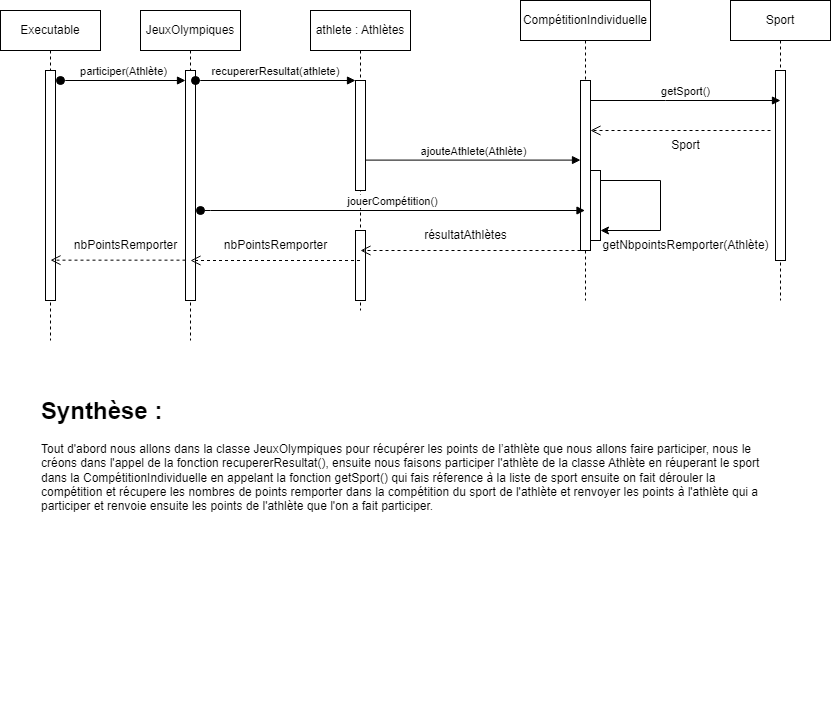

The diagram above was exported from draw.io. Its source (the exported page's mxGraphModel, read from the mxfile embedded in the PNG):
<mxGraphModel dx="1633" dy="766" grid="1" gridSize="10" guides="1" tooltips="1" connect="1" arrows="1" fold="1" page="1" pageScale="1" pageWidth="850" pageHeight="1100" math="0" shadow="0">
  <root>
    <mxCell id="0" />
    <mxCell id="1" parent="0" />
    <mxCell id="aM9ryv3xv72pqoxQDRHE-1" value="athlete : Athlètes" style="shape=umlLifeline;perimeter=lifelinePerimeter;whiteSpace=wrap;html=1;container=0;dropTarget=0;collapsible=0;recursiveResize=0;outlineConnect=0;portConstraint=eastwest;newEdgeStyle={&quot;edgeStyle&quot;:&quot;elbowEdgeStyle&quot;,&quot;elbow&quot;:&quot;vertical&quot;,&quot;curved&quot;:0,&quot;rounded&quot;:0};" parent="1" vertex="1">
      <mxGeometry x="330" y="30" width="100" height="300" as="geometry" />
    </mxCell>
    <mxCell id="aM9ryv3xv72pqoxQDRHE-2" value="" style="html=1;points=[];perimeter=orthogonalPerimeter;outlineConnect=0;targetShapes=umlLifeline;portConstraint=eastwest;newEdgeStyle={&quot;edgeStyle&quot;:&quot;elbowEdgeStyle&quot;,&quot;elbow&quot;:&quot;vertical&quot;,&quot;curved&quot;:0,&quot;rounded&quot;:0};" parent="aM9ryv3xv72pqoxQDRHE-1" vertex="1">
      <mxGeometry x="45" y="70" width="10" height="110" as="geometry" />
    </mxCell>
    <mxCell id="PbV5CeWMYNoyu2n7L-UP-2" value="" style="html=1;points=[];perimeter=orthogonalPerimeter;outlineConnect=0;targetShapes=umlLifeline;portConstraint=eastwest;newEdgeStyle={&quot;edgeStyle&quot;:&quot;elbowEdgeStyle&quot;,&quot;elbow&quot;:&quot;vertical&quot;,&quot;curved&quot;:0,&quot;rounded&quot;:0};" parent="aM9ryv3xv72pqoxQDRHE-1" vertex="1">
      <mxGeometry x="45" y="220" width="10" height="70" as="geometry" />
    </mxCell>
    <mxCell id="aM9ryv3xv72pqoxQDRHE-5" value="CompétitionIndividuelle" style="shape=umlLifeline;perimeter=lifelinePerimeter;whiteSpace=wrap;html=1;container=0;dropTarget=0;collapsible=0;recursiveResize=0;outlineConnect=0;portConstraint=eastwest;newEdgeStyle={&quot;edgeStyle&quot;:&quot;elbowEdgeStyle&quot;,&quot;elbow&quot;:&quot;vertical&quot;,&quot;curved&quot;:0,&quot;rounded&quot;:0};" parent="1" vertex="1">
      <mxGeometry x="540" y="20" width="130" height="300" as="geometry" />
    </mxCell>
    <mxCell id="aM9ryv3xv72pqoxQDRHE-6" value="" style="html=1;points=[];perimeter=orthogonalPerimeter;outlineConnect=0;targetShapes=umlLifeline;portConstraint=eastwest;newEdgeStyle={&quot;edgeStyle&quot;:&quot;elbowEdgeStyle&quot;,&quot;elbow&quot;:&quot;vertical&quot;,&quot;curved&quot;:0,&quot;rounded&quot;:0};" parent="aM9ryv3xv72pqoxQDRHE-5" vertex="1">
      <mxGeometry x="60" y="80" width="10" height="170" as="geometry" />
    </mxCell>
    <mxCell id="oZe7aHcIexyiN1yxi-A--5" style="edgeStyle=elbowEdgeStyle;rounded=0;orthogonalLoop=1;jettySize=auto;html=1;elbow=vertical;curved=0;" parent="aM9ryv3xv72pqoxQDRHE-5" source="oZe7aHcIexyiN1yxi-A--4" target="oZe7aHcIexyiN1yxi-A--4" edge="1">
      <mxGeometry relative="1" as="geometry">
        <mxPoint x="170" y="240" as="targetPoint" />
        <Array as="points">
          <mxPoint x="140" y="180" />
        </Array>
      </mxGeometry>
    </mxCell>
    <mxCell id="oZe7aHcIexyiN1yxi-A--4" value="" style="html=1;points=[];perimeter=orthogonalPerimeter;outlineConnect=0;targetShapes=umlLifeline;portConstraint=eastwest;newEdgeStyle={&quot;edgeStyle&quot;:&quot;elbowEdgeStyle&quot;,&quot;elbow&quot;:&quot;vertical&quot;,&quot;curved&quot;:0,&quot;rounded&quot;:0};" parent="aM9ryv3xv72pqoxQDRHE-5" vertex="1">
      <mxGeometry x="70" y="170" width="10" height="70" as="geometry" />
    </mxCell>
    <mxCell id="aM9ryv3xv72pqoxQDRHE-8" value="" style="html=1;verticalAlign=bottom;endArrow=open;dashed=1;endSize=8;edgeStyle=elbowEdgeStyle;elbow=vertical;curved=0;rounded=0;" parent="1" source="aM9ryv3xv72pqoxQDRHE-6" edge="1">
      <mxGeometry relative="1" as="geometry">
        <mxPoint x="380" y="270" as="targetPoint" />
        <Array as="points">
          <mxPoint x="470" y="270" />
        </Array>
      </mxGeometry>
    </mxCell>
    <mxCell id="qhVoahPRvPz80wno6J10-1" value="JeuxOlympiques" style="shape=umlLifeline;perimeter=lifelinePerimeter;whiteSpace=wrap;html=1;container=0;dropTarget=0;collapsible=0;recursiveResize=0;outlineConnect=0;portConstraint=eastwest;newEdgeStyle={&quot;edgeStyle&quot;:&quot;elbowEdgeStyle&quot;,&quot;elbow&quot;:&quot;vertical&quot;,&quot;curved&quot;:0,&quot;rounded&quot;:0};" parent="1" vertex="1">
      <mxGeometry x="160" y="30" width="100" height="330" as="geometry" />
    </mxCell>
    <mxCell id="qhVoahPRvPz80wno6J10-2" value="" style="html=1;points=[];perimeter=orthogonalPerimeter;outlineConnect=0;targetShapes=umlLifeline;portConstraint=eastwest;newEdgeStyle={&quot;edgeStyle&quot;:&quot;elbowEdgeStyle&quot;,&quot;elbow&quot;:&quot;vertical&quot;,&quot;curved&quot;:0,&quot;rounded&quot;:0};" parent="qhVoahPRvPz80wno6J10-1" vertex="1">
      <mxGeometry x="45" y="60" width="10" height="230" as="geometry" />
    </mxCell>
    <mxCell id="aM9ryv3xv72pqoxQDRHE-3" value="recupererResultat(athlete)" style="html=1;verticalAlign=bottom;startArrow=oval;endArrow=block;startSize=8;edgeStyle=elbowEdgeStyle;elbow=vertical;curved=0;rounded=0;" parent="1" source="qhVoahPRvPz80wno6J10-2" target="aM9ryv3xv72pqoxQDRHE-2" edge="1">
      <mxGeometry relative="1" as="geometry">
        <mxPoint x="280" y="140" as="sourcePoint" />
        <Array as="points">
          <mxPoint x="220" y="100" />
        </Array>
      </mxGeometry>
    </mxCell>
    <mxCell id="oZe7aHcIexyiN1yxi-A--1" value="résultatAthlètes" style="text;html=1;align=center;verticalAlign=middle;resizable=0;points=[];autosize=1;strokeColor=none;fillColor=none;" parent="1" vertex="1">
      <mxGeometry x="430" y="240" width="110" height="30" as="geometry" />
    </mxCell>
    <mxCell id="oZe7aHcIexyiN1yxi-A--2" value="Sport" style="shape=umlLifeline;perimeter=lifelinePerimeter;whiteSpace=wrap;html=1;container=0;dropTarget=0;collapsible=0;recursiveResize=0;outlineConnect=0;portConstraint=eastwest;newEdgeStyle={&quot;edgeStyle&quot;:&quot;elbowEdgeStyle&quot;,&quot;elbow&quot;:&quot;vertical&quot;,&quot;curved&quot;:0,&quot;rounded&quot;:0};" parent="1" vertex="1">
      <mxGeometry x="750" y="20" width="100" height="300" as="geometry" />
    </mxCell>
    <mxCell id="oZe7aHcIexyiN1yxi-A--3" value="" style="html=1;points=[];perimeter=orthogonalPerimeter;outlineConnect=0;targetShapes=umlLifeline;portConstraint=eastwest;newEdgeStyle={&quot;edgeStyle&quot;:&quot;elbowEdgeStyle&quot;,&quot;elbow&quot;:&quot;vertical&quot;,&quot;curved&quot;:0,&quot;rounded&quot;:0};" parent="oZe7aHcIexyiN1yxi-A--2" vertex="1">
      <mxGeometry x="45" y="70" width="10" height="190" as="geometry" />
    </mxCell>
    <mxCell id="oZe7aHcIexyiN1yxi-A--6" value="getSport()" style="html=1;verticalAlign=bottom;endArrow=block;edgeStyle=elbowEdgeStyle;elbow=vertical;curved=0;rounded=0;" parent="1" edge="1">
      <mxGeometry relative="1" as="geometry">
        <mxPoint x="610" y="120" as="sourcePoint" />
        <Array as="points">
          <mxPoint x="685" y="120" />
        </Array>
        <mxPoint x="800" y="120" as="targetPoint" />
      </mxGeometry>
    </mxCell>
    <mxCell id="oZe7aHcIexyiN1yxi-A--7" value="" style="html=1;verticalAlign=bottom;endArrow=open;dashed=1;endSize=8;edgeStyle=elbowEdgeStyle;elbow=vertical;curved=0;rounded=0;" parent="1" edge="1">
      <mxGeometry relative="1" as="geometry">
        <mxPoint x="610" y="150" as="targetPoint" />
        <Array as="points">
          <mxPoint x="695" y="150" />
        </Array>
        <mxPoint x="790" y="150" as="sourcePoint" />
      </mxGeometry>
    </mxCell>
    <mxCell id="oZe7aHcIexyiN1yxi-A--8" value="Sport" style="text;html=1;align=center;verticalAlign=middle;resizable=0;points=[];autosize=1;strokeColor=none;fillColor=none;" parent="1" vertex="1">
      <mxGeometry x="680" y="150" width="50" height="30" as="geometry" />
    </mxCell>
    <mxCell id="oZe7aHcIexyiN1yxi-A--9" value="getNbpointsRemporter(Athlète)" style="text;html=1;align=center;verticalAlign=middle;resizable=0;points=[];autosize=1;strokeColor=none;fillColor=none;" parent="1" vertex="1">
      <mxGeometry x="610" y="250" width="190" height="30" as="geometry" />
    </mxCell>
    <mxCell id="oZe7aHcIexyiN1yxi-A--11" value="" style="html=1;verticalAlign=bottom;endArrow=open;dashed=1;endSize=8;edgeStyle=elbowEdgeStyle;elbow=vertical;curved=0;rounded=0;entryX=0.5;entryY=0.826;entryDx=0;entryDy=0;entryPerimeter=0;" parent="1" source="aM9ryv3xv72pqoxQDRHE-1" target="qhVoahPRvPz80wno6J10-2" edge="1">
      <mxGeometry relative="1" as="geometry">
        <mxPoint x="220" y="280" as="targetPoint" />
        <Array as="points">
          <mxPoint x="305" y="280" />
        </Array>
        <mxPoint x="405" y="280" as="sourcePoint" />
      </mxGeometry>
    </mxCell>
    <mxCell id="oZe7aHcIexyiN1yxi-A--12" value="nbPointsRemporter" style="text;html=1;align=center;verticalAlign=middle;resizable=0;points=[];autosize=1;strokeColor=none;fillColor=none;" parent="1" vertex="1">
      <mxGeometry x="230" y="250" width="130" height="30" as="geometry" />
    </mxCell>
    <mxCell id="hUsetOSvxvCNnJhV7-kN-1" value="&lt;h1 style=&quot;margin-top: 0px;&quot;&gt;Synthèse :&lt;br&gt;&lt;/h1&gt;&lt;p&gt;Tout d'abord nous allons dans la classe JeuxOlympiques pour récupérer les points de l’athlète que nous allons faire participer, nous le créons dans l'appel de la fonction recupererResultat(), ensuite nous faisons participer l'athlète de la classe Athlète en réuperant le sport dans la CompétitionIndividuelle en appelant la fonction getSport() qui fais réference à la liste de sport ensuite on fait dérouler la compétition et récupere les nombres de points remporter dans la compétition du sport de l'athlète et renvoyer les points à l'athlète qui a participer et renvoie ensuite les points de l'athlète que l'on a fait participer.&lt;br&gt;&lt;/p&gt;" style="text;html=1;whiteSpace=wrap;overflow=hidden;rounded=0;" parent="1" vertex="1">
      <mxGeometry x="59" y="410" width="740" height="310" as="geometry" />
    </mxCell>
    <mxCell id="PbV5CeWMYNoyu2n7L-UP-1" value="ajouteAthlete(Athlète)" style="html=1;verticalAlign=bottom;endArrow=block;edgeStyle=elbowEdgeStyle;elbow=vertical;curved=0;rounded=0;" parent="1" source="aM9ryv3xv72pqoxQDRHE-2" edge="1">
      <mxGeometry relative="1" as="geometry">
        <mxPoint x="390" y="179.6" as="sourcePoint" />
        <Array as="points">
          <mxPoint x="465" y="179.6" />
        </Array>
        <mxPoint x="600" y="180" as="targetPoint" />
      </mxGeometry>
    </mxCell>
    <mxCell id="PbV5CeWMYNoyu2n7L-UP-4" value="jouerCompétition()" style="html=1;verticalAlign=bottom;startArrow=oval;endArrow=block;startSize=8;edgeStyle=elbowEdgeStyle;elbow=vertical;curved=0;rounded=0;" parent="1" target="aM9ryv3xv72pqoxQDRHE-5" edge="1">
      <mxGeometry relative="1" as="geometry">
        <mxPoint x="220" y="230" as="sourcePoint" />
        <Array as="points">
          <mxPoint x="230" y="230" />
        </Array>
        <mxPoint x="385" y="230" as="targetPoint" />
      </mxGeometry>
    </mxCell>
    <mxCell id="PbV5CeWMYNoyu2n7L-UP-5" value="Executable" style="shape=umlLifeline;perimeter=lifelinePerimeter;whiteSpace=wrap;html=1;container=0;dropTarget=0;collapsible=0;recursiveResize=0;outlineConnect=0;portConstraint=eastwest;newEdgeStyle={&quot;edgeStyle&quot;:&quot;elbowEdgeStyle&quot;,&quot;elbow&quot;:&quot;vertical&quot;,&quot;curved&quot;:0,&quot;rounded&quot;:0};" parent="1" vertex="1">
      <mxGeometry x="20" y="30" width="100" height="330" as="geometry" />
    </mxCell>
    <mxCell id="PbV5CeWMYNoyu2n7L-UP-6" value="" style="html=1;points=[];perimeter=orthogonalPerimeter;outlineConnect=0;targetShapes=umlLifeline;portConstraint=eastwest;newEdgeStyle={&quot;edgeStyle&quot;:&quot;elbowEdgeStyle&quot;,&quot;elbow&quot;:&quot;vertical&quot;,&quot;curved&quot;:0,&quot;rounded&quot;:0};" parent="PbV5CeWMYNoyu2n7L-UP-5" vertex="1">
      <mxGeometry x="45" y="60" width="10" height="230" as="geometry" />
    </mxCell>
    <mxCell id="PbV5CeWMYNoyu2n7L-UP-8" value="participer(Athlète)" style="html=1;verticalAlign=bottom;startArrow=oval;endArrow=block;startSize=8;edgeStyle=elbowEdgeStyle;elbow=vertical;curved=0;rounded=0;" parent="1" target="qhVoahPRvPz80wno6J10-2" edge="1">
      <mxGeometry relative="1" as="geometry">
        <mxPoint x="80" y="100" as="sourcePoint" />
        <Array as="points">
          <mxPoint x="85" y="100" />
        </Array>
        <mxPoint x="240" y="100" as="targetPoint" />
      </mxGeometry>
    </mxCell>
    <mxCell id="PbV5CeWMYNoyu2n7L-UP-9" value="" style="html=1;verticalAlign=bottom;endArrow=open;dashed=1;endSize=8;edgeStyle=elbowEdgeStyle;elbow=vertical;curved=0;rounded=0;entryX=0.5;entryY=0.826;entryDx=0;entryDy=0;entryPerimeter=0;" parent="1" source="qhVoahPRvPz80wno6J10-2" edge="1">
      <mxGeometry relative="1" as="geometry">
        <mxPoint x="70" y="279.67" as="targetPoint" />
        <Array as="points">
          <mxPoint x="165" y="279.67" />
        </Array>
        <mxPoint x="240" y="279.67" as="sourcePoint" />
      </mxGeometry>
    </mxCell>
    <mxCell id="PbV5CeWMYNoyu2n7L-UP-10" value="nbPointsRemporter" style="text;html=1;align=center;verticalAlign=middle;resizable=0;points=[];autosize=1;strokeColor=none;fillColor=none;" parent="1" vertex="1">
      <mxGeometry x="80" y="250" width="130" height="30" as="geometry" />
    </mxCell>
  </root>
</mxGraphModel>